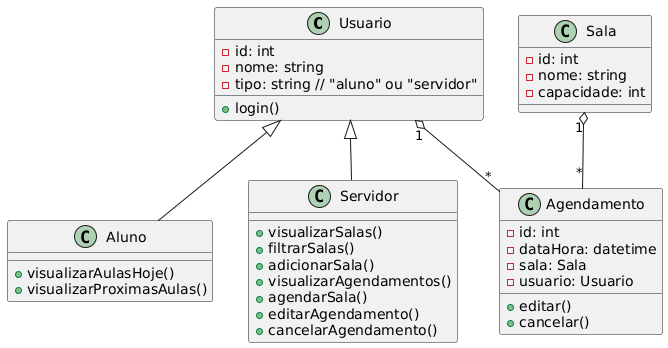

The diagram above was rendered by PlantUML. Its source (embedded in the PNG):
@startuml
class Usuario {
  - id: int
  - nome: string
  - tipo: string // "aluno" ou "servidor"
  + login()
}

class Aluno {
  + visualizarAulasHoje()
  + visualizarProximasAulas()
}

class Servidor {
  + visualizarSalas()
  + filtrarSalas()
  + adicionarSala()
  + visualizarAgendamentos()
  + agendarSala()
  + editarAgendamento()
  + cancelarAgendamento()
}

class Sala {
  - id: int
  - nome: string
  - capacidade: int
}

class Agendamento {
  - id: int
  - dataHora: datetime
  - sala: Sala
  - usuario: Usuario
  + editar()
  + cancelar()
}

Usuario <|-- Aluno
Usuario <|-- Servidor
Sala "1" o-- "*" Agendamento
Usuario "1" o-- "*" Agendamento
@enduml